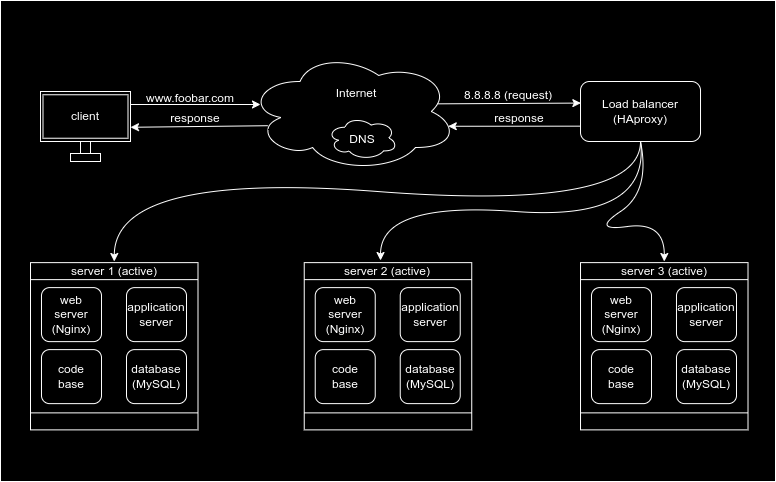

The diagram above was exported from draw.io. Its source (the exported page's mxGraphModel, read from the mxfile embedded in the PNG):
<mxGraphModel dx="880" dy="533" grid="1" gridSize="10" guides="1" tooltips="1" connect="1" arrows="1" fold="1" page="1" pageScale="1" pageWidth="827" pageHeight="1169" math="0" shadow="0">
  <root>
    <mxCell id="0" />
    <mxCell id="1" parent="0" />
    <mxCell id="X1FYAUUja6QbOgFRksdJ-1" value="" style="rounded=0;whiteSpace=wrap;html=1;" vertex="1" parent="1">
      <mxGeometry x="26" y="270" width="775" height="481" as="geometry" />
    </mxCell>
    <mxCell id="X1FYAUUja6QbOgFRksdJ-2" value="" style="group" vertex="1" connectable="0" parent="1">
      <mxGeometry x="66" y="361" width="90" height="70" as="geometry" />
    </mxCell>
    <mxCell id="X1FYAUUja6QbOgFRksdJ-3" value="" style="rounded=0;whiteSpace=wrap;html=1;" vertex="1" parent="X1FYAUUja6QbOgFRksdJ-2">
      <mxGeometry width="90" height="50" as="geometry" />
    </mxCell>
    <mxCell id="X1FYAUUja6QbOgFRksdJ-4" value="" style="rounded=0;whiteSpace=wrap;html=1;" vertex="1" parent="X1FYAUUja6QbOgFRksdJ-2">
      <mxGeometry x="40" y="50" width="10" height="12" as="geometry" />
    </mxCell>
    <mxCell id="X1FYAUUja6QbOgFRksdJ-5" value="" style="rounded=0;whiteSpace=wrap;html=1;" vertex="1" parent="X1FYAUUja6QbOgFRksdJ-2">
      <mxGeometry x="30" y="62" width="30" height="8" as="geometry" />
    </mxCell>
    <mxCell id="X1FYAUUja6QbOgFRksdJ-6" value="" style="rounded=0;whiteSpace=wrap;html=1;" vertex="1" parent="X1FYAUUja6QbOgFRksdJ-2">
      <mxGeometry x="2.5" y="3.2649999999999864" width="85" height="43.47" as="geometry" />
    </mxCell>
    <mxCell id="X1FYAUUja6QbOgFRksdJ-7" value="client" style="text;html=1;strokeColor=none;fillColor=none;align=center;verticalAlign=middle;whiteSpace=wrap;rounded=0;" vertex="1" parent="X1FYAUUja6QbOgFRksdJ-2">
      <mxGeometry x="15" y="10" width="60" height="30" as="geometry" />
    </mxCell>
    <mxCell id="X1FYAUUja6QbOgFRksdJ-8" value="" style="endArrow=classic;html=1;rounded=0;" edge="1" parent="1">
      <mxGeometry width="50" height="50" relative="1" as="geometry">
        <mxPoint x="156" y="374" as="sourcePoint" />
        <mxPoint x="286" y="374" as="targetPoint" />
      </mxGeometry>
    </mxCell>
    <mxCell id="X1FYAUUja6QbOgFRksdJ-9" value="" style="endArrow=classic;html=1;rounded=0;entryX=0.956;entryY=0.623;entryDx=0;entryDy=0;entryPerimeter=0;" edge="1" parent="1" target="X1FYAUUja6QbOgFRksdJ-30">
      <mxGeometry width="50" height="50" relative="1" as="geometry">
        <mxPoint x="606" y="395.6600000000001" as="sourcePoint" />
        <mxPoint x="496" y="395.6600000000001" as="targetPoint" />
      </mxGeometry>
    </mxCell>
    <mxCell id="X1FYAUUja6QbOgFRksdJ-10" value="" style="endArrow=classic;html=1;rounded=0;entryX=0.41;entryY=-0.015;entryDx=0;entryDy=0;entryPerimeter=0;" edge="1" parent="1">
      <mxGeometry width="50" height="50" relative="1" as="geometry">
        <mxPoint x="293.36" y="395.21000000000004" as="sourcePoint" />
        <mxPoint x="155.99750000000006" y="396.7874999999999" as="targetPoint" />
      </mxGeometry>
    </mxCell>
    <mxCell id="X1FYAUUja6QbOgFRksdJ-11" value="www.foobar.com" style="text;html=1;strokeColor=none;fillColor=none;align=center;verticalAlign=middle;whiteSpace=wrap;rounded=0;" vertex="1" parent="1">
      <mxGeometry x="186" y="353" width="60" height="30" as="geometry" />
    </mxCell>
    <mxCell id="X1FYAUUja6QbOgFRksdJ-12" value="8.8.8.8 (request)" style="text;html=1;strokeColor=none;fillColor=none;align=center;verticalAlign=middle;whiteSpace=wrap;rounded=0;" vertex="1" parent="1">
      <mxGeometry x="487" y="350" width="94" height="30" as="geometry" />
    </mxCell>
    <mxCell id="X1FYAUUja6QbOgFRksdJ-13" value="response" style="text;html=1;strokeColor=none;fillColor=none;align=center;verticalAlign=middle;whiteSpace=wrap;rounded=0;" vertex="1" parent="1">
      <mxGeometry x="480" y="373" width="130" height="30" as="geometry" />
    </mxCell>
    <mxCell id="X1FYAUUja6QbOgFRksdJ-14" value="" style="group" vertex="1" connectable="0" parent="1">
      <mxGeometry x="329.745" y="531.0025" width="167.5" height="168.375" as="geometry" />
    </mxCell>
    <mxCell id="X1FYAUUja6QbOgFRksdJ-15" value="" style="shape=process;whiteSpace=wrap;html=1;backgroundOutline=1;rotation=90;" vertex="1" parent="X1FYAUUja6QbOgFRksdJ-14">
      <mxGeometry x="0.1250000000000071" y="1" width="167.25" height="167.5" as="geometry" />
    </mxCell>
    <mxCell id="X1FYAUUja6QbOgFRksdJ-16" value="server 2 (active)" style="text;html=1;strokeColor=none;fillColor=none;align=center;verticalAlign=middle;whiteSpace=wrap;rounded=0;" vertex="1" parent="X1FYAUUja6QbOgFRksdJ-14">
      <mxGeometry x="37.635000000000005" width="92.24" height="20" as="geometry" />
    </mxCell>
    <mxCell id="X1FYAUUja6QbOgFRksdJ-17" value="" style="group" vertex="1" connectable="0" parent="X1FYAUUja6QbOgFRksdJ-14">
      <mxGeometry x="10.995000000000005" y="26.120000000000005" width="60" height="54" as="geometry" />
    </mxCell>
    <mxCell id="X1FYAUUja6QbOgFRksdJ-18" value="" style="rounded=1;whiteSpace=wrap;html=1;" vertex="1" parent="X1FYAUUja6QbOgFRksdJ-17">
      <mxGeometry width="60" height="54" as="geometry" />
    </mxCell>
    <mxCell id="X1FYAUUja6QbOgFRksdJ-19" value="web server&lt;br&gt;(Nginx)" style="text;html=1;strokeColor=none;fillColor=none;align=center;verticalAlign=middle;whiteSpace=wrap;rounded=0;" vertex="1" parent="X1FYAUUja6QbOgFRksdJ-17">
      <mxGeometry y="22" width="60" height="10" as="geometry" />
    </mxCell>
    <mxCell id="X1FYAUUja6QbOgFRksdJ-20" value="" style="group" vertex="1" connectable="0" parent="X1FYAUUja6QbOgFRksdJ-14">
      <mxGeometry x="95.995" y="26.120000000000005" width="60" height="54" as="geometry" />
    </mxCell>
    <mxCell id="X1FYAUUja6QbOgFRksdJ-21" value="" style="rounded=1;whiteSpace=wrap;html=1;" vertex="1" parent="X1FYAUUja6QbOgFRksdJ-20">
      <mxGeometry width="60" height="54" as="geometry" />
    </mxCell>
    <mxCell id="X1FYAUUja6QbOgFRksdJ-22" value="application&lt;br&gt;server" style="text;html=1;strokeColor=none;fillColor=none;align=center;verticalAlign=middle;whiteSpace=wrap;rounded=0;" vertex="1" parent="X1FYAUUja6QbOgFRksdJ-20">
      <mxGeometry y="22" width="60" height="10" as="geometry" />
    </mxCell>
    <mxCell id="X1FYAUUja6QbOgFRksdJ-23" value="" style="group" vertex="1" connectable="0" parent="X1FYAUUja6QbOgFRksdJ-14">
      <mxGeometry x="10.995000000000005" y="88.12" width="60" height="54" as="geometry" />
    </mxCell>
    <mxCell id="X1FYAUUja6QbOgFRksdJ-24" value="" style="rounded=1;whiteSpace=wrap;html=1;" vertex="1" parent="X1FYAUUja6QbOgFRksdJ-23">
      <mxGeometry width="60" height="54" as="geometry" />
    </mxCell>
    <mxCell id="X1FYAUUja6QbOgFRksdJ-25" value="code&lt;br&gt;base" style="text;html=1;strokeColor=none;fillColor=none;align=center;verticalAlign=middle;whiteSpace=wrap;rounded=0;" vertex="1" parent="X1FYAUUja6QbOgFRksdJ-23">
      <mxGeometry y="22" width="60" height="10" as="geometry" />
    </mxCell>
    <mxCell id="X1FYAUUja6QbOgFRksdJ-26" value="" style="group" vertex="1" connectable="0" parent="X1FYAUUja6QbOgFRksdJ-14">
      <mxGeometry x="95.995" y="88.12" width="60" height="54" as="geometry" />
    </mxCell>
    <mxCell id="X1FYAUUja6QbOgFRksdJ-27" value="" style="rounded=1;whiteSpace=wrap;html=1;" vertex="1" parent="X1FYAUUja6QbOgFRksdJ-26">
      <mxGeometry width="60" height="54" as="geometry" />
    </mxCell>
    <mxCell id="X1FYAUUja6QbOgFRksdJ-28" value="database&lt;br&gt;(MySQL)" style="text;html=1;strokeColor=none;fillColor=none;align=center;verticalAlign=middle;whiteSpace=wrap;rounded=0;" vertex="1" parent="X1FYAUUja6QbOgFRksdJ-26">
      <mxGeometry y="22" width="60" height="10" as="geometry" />
    </mxCell>
    <mxCell id="X1FYAUUja6QbOgFRksdJ-29" value="" style="group" vertex="1" connectable="0" parent="1">
      <mxGeometry x="273" y="321" width="210" height="120" as="geometry" />
    </mxCell>
    <mxCell id="X1FYAUUja6QbOgFRksdJ-30" value="" style="ellipse;shape=cloud;whiteSpace=wrap;html=1;" vertex="1" parent="X1FYAUUja6QbOgFRksdJ-29">
      <mxGeometry width="210" height="120" as="geometry" />
    </mxCell>
    <mxCell id="X1FYAUUja6QbOgFRksdJ-31" value="Internet" style="text;html=1;strokeColor=none;fillColor=none;align=center;verticalAlign=middle;whiteSpace=wrap;rounded=0;" vertex="1" parent="X1FYAUUja6QbOgFRksdJ-29">
      <mxGeometry x="63" y="22" width="92.24" height="40" as="geometry" />
    </mxCell>
    <mxCell id="X1FYAUUja6QbOgFRksdJ-32" value="" style="ellipse;shape=cloud;whiteSpace=wrap;html=1;" vertex="1" parent="X1FYAUUja6QbOgFRksdJ-29">
      <mxGeometry x="80" y="65" width="70" height="43" as="geometry" />
    </mxCell>
    <mxCell id="X1FYAUUja6QbOgFRksdJ-33" value="DNS" style="text;html=1;strokeColor=none;fillColor=none;align=center;verticalAlign=middle;whiteSpace=wrap;rounded=0;" vertex="1" parent="X1FYAUUja6QbOgFRksdJ-29">
      <mxGeometry x="94.88" y="68" width="40.12" height="40" as="geometry" />
    </mxCell>
    <mxCell id="X1FYAUUja6QbOgFRksdJ-34" value="response" style="text;html=1;strokeColor=none;fillColor=none;align=center;verticalAlign=middle;whiteSpace=wrap;rounded=0;" vertex="1" parent="1">
      <mxGeometry x="156" y="373" width="130" height="30" as="geometry" />
    </mxCell>
    <mxCell id="X1FYAUUja6QbOgFRksdJ-35" value="" style="group" vertex="1" connectable="0" parent="1">
      <mxGeometry x="606.005" y="531.0025" width="167.5" height="168.375" as="geometry" />
    </mxCell>
    <mxCell id="X1FYAUUja6QbOgFRksdJ-36" value="" style="shape=process;whiteSpace=wrap;html=1;backgroundOutline=1;rotation=90;" vertex="1" parent="X1FYAUUja6QbOgFRksdJ-35">
      <mxGeometry x="0.1250000000000071" y="1" width="167.25" height="167.5" as="geometry" />
    </mxCell>
    <mxCell id="X1FYAUUja6QbOgFRksdJ-37" value="server 3 (active)" style="text;html=1;strokeColor=none;fillColor=none;align=center;verticalAlign=middle;whiteSpace=wrap;rounded=0;" vertex="1" parent="X1FYAUUja6QbOgFRksdJ-35">
      <mxGeometry x="37.635000000000005" width="92.24" height="20" as="geometry" />
    </mxCell>
    <mxCell id="X1FYAUUja6QbOgFRksdJ-38" value="" style="group" vertex="1" connectable="0" parent="X1FYAUUja6QbOgFRksdJ-35">
      <mxGeometry x="10.995000000000005" y="26.120000000000005" width="60" height="54" as="geometry" />
    </mxCell>
    <mxCell id="X1FYAUUja6QbOgFRksdJ-39" value="" style="rounded=1;whiteSpace=wrap;html=1;" vertex="1" parent="X1FYAUUja6QbOgFRksdJ-38">
      <mxGeometry width="60" height="54" as="geometry" />
    </mxCell>
    <mxCell id="X1FYAUUja6QbOgFRksdJ-40" value="web server&lt;br&gt;(Nginx)" style="text;html=1;strokeColor=none;fillColor=none;align=center;verticalAlign=middle;whiteSpace=wrap;rounded=0;" vertex="1" parent="X1FYAUUja6QbOgFRksdJ-38">
      <mxGeometry y="22" width="60" height="10" as="geometry" />
    </mxCell>
    <mxCell id="X1FYAUUja6QbOgFRksdJ-41" value="" style="group" vertex="1" connectable="0" parent="X1FYAUUja6QbOgFRksdJ-35">
      <mxGeometry x="95.995" y="26.120000000000005" width="60" height="54" as="geometry" />
    </mxCell>
    <mxCell id="X1FYAUUja6QbOgFRksdJ-42" value="" style="rounded=1;whiteSpace=wrap;html=1;" vertex="1" parent="X1FYAUUja6QbOgFRksdJ-41">
      <mxGeometry width="60" height="54" as="geometry" />
    </mxCell>
    <mxCell id="X1FYAUUja6QbOgFRksdJ-43" value="application&lt;br&gt;server" style="text;html=1;strokeColor=none;fillColor=none;align=center;verticalAlign=middle;whiteSpace=wrap;rounded=0;" vertex="1" parent="X1FYAUUja6QbOgFRksdJ-41">
      <mxGeometry y="22" width="60" height="10" as="geometry" />
    </mxCell>
    <mxCell id="X1FYAUUja6QbOgFRksdJ-44" value="" style="group" vertex="1" connectable="0" parent="X1FYAUUja6QbOgFRksdJ-35">
      <mxGeometry x="10.995000000000005" y="88.12" width="60" height="54" as="geometry" />
    </mxCell>
    <mxCell id="X1FYAUUja6QbOgFRksdJ-45" value="" style="rounded=1;whiteSpace=wrap;html=1;" vertex="1" parent="X1FYAUUja6QbOgFRksdJ-44">
      <mxGeometry width="60" height="54" as="geometry" />
    </mxCell>
    <mxCell id="X1FYAUUja6QbOgFRksdJ-46" value="code&lt;br&gt;base" style="text;html=1;strokeColor=none;fillColor=none;align=center;verticalAlign=middle;whiteSpace=wrap;rounded=0;" vertex="1" parent="X1FYAUUja6QbOgFRksdJ-44">
      <mxGeometry y="22" width="60" height="10" as="geometry" />
    </mxCell>
    <mxCell id="X1FYAUUja6QbOgFRksdJ-47" value="" style="group" vertex="1" connectable="0" parent="X1FYAUUja6QbOgFRksdJ-35">
      <mxGeometry x="95.995" y="88.12" width="60" height="54" as="geometry" />
    </mxCell>
    <mxCell id="X1FYAUUja6QbOgFRksdJ-48" value="" style="rounded=1;whiteSpace=wrap;html=1;" vertex="1" parent="X1FYAUUja6QbOgFRksdJ-47">
      <mxGeometry width="60" height="54" as="geometry" />
    </mxCell>
    <mxCell id="X1FYAUUja6QbOgFRksdJ-49" value="database&lt;br&gt;(MySQL)" style="text;html=1;strokeColor=none;fillColor=none;align=center;verticalAlign=middle;whiteSpace=wrap;rounded=0;" vertex="1" parent="X1FYAUUja6QbOgFRksdJ-47">
      <mxGeometry y="22" width="60" height="10" as="geometry" />
    </mxCell>
    <mxCell id="X1FYAUUja6QbOgFRksdJ-50" value="" style="group" vertex="1" connectable="0" parent="1">
      <mxGeometry x="56.004999999999995" y="531.0025" width="167.5" height="168.375" as="geometry" />
    </mxCell>
    <mxCell id="X1FYAUUja6QbOgFRksdJ-51" value="" style="shape=process;whiteSpace=wrap;html=1;backgroundOutline=1;rotation=90;" vertex="1" parent="X1FYAUUja6QbOgFRksdJ-50">
      <mxGeometry x="0.1250000000000071" y="1" width="167.25" height="167.5" as="geometry" />
    </mxCell>
    <mxCell id="X1FYAUUja6QbOgFRksdJ-52" value="server 1 (active)" style="text;html=1;strokeColor=none;fillColor=none;align=center;verticalAlign=middle;whiteSpace=wrap;rounded=0;" vertex="1" parent="X1FYAUUja6QbOgFRksdJ-50">
      <mxGeometry x="37.635000000000005" width="92.24" height="20" as="geometry" />
    </mxCell>
    <mxCell id="X1FYAUUja6QbOgFRksdJ-53" value="" style="group" vertex="1" connectable="0" parent="X1FYAUUja6QbOgFRksdJ-50">
      <mxGeometry x="10.995000000000005" y="26.120000000000005" width="60" height="54" as="geometry" />
    </mxCell>
    <mxCell id="X1FYAUUja6QbOgFRksdJ-54" value="" style="rounded=1;whiteSpace=wrap;html=1;" vertex="1" parent="X1FYAUUja6QbOgFRksdJ-53">
      <mxGeometry width="60" height="54" as="geometry" />
    </mxCell>
    <mxCell id="X1FYAUUja6QbOgFRksdJ-55" value="web server&lt;br&gt;(Nginx)" style="text;html=1;strokeColor=none;fillColor=none;align=center;verticalAlign=middle;whiteSpace=wrap;rounded=0;" vertex="1" parent="X1FYAUUja6QbOgFRksdJ-53">
      <mxGeometry y="22" width="60" height="10" as="geometry" />
    </mxCell>
    <mxCell id="X1FYAUUja6QbOgFRksdJ-56" value="" style="group" vertex="1" connectable="0" parent="X1FYAUUja6QbOgFRksdJ-50">
      <mxGeometry x="95.995" y="26.120000000000005" width="60" height="54" as="geometry" />
    </mxCell>
    <mxCell id="X1FYAUUja6QbOgFRksdJ-57" value="" style="rounded=1;whiteSpace=wrap;html=1;" vertex="1" parent="X1FYAUUja6QbOgFRksdJ-56">
      <mxGeometry width="60" height="54" as="geometry" />
    </mxCell>
    <mxCell id="X1FYAUUja6QbOgFRksdJ-58" value="application&lt;br&gt;server" style="text;html=1;strokeColor=none;fillColor=none;align=center;verticalAlign=middle;whiteSpace=wrap;rounded=0;" vertex="1" parent="X1FYAUUja6QbOgFRksdJ-56">
      <mxGeometry y="22" width="60" height="10" as="geometry" />
    </mxCell>
    <mxCell id="X1FYAUUja6QbOgFRksdJ-59" value="" style="group" vertex="1" connectable="0" parent="X1FYAUUja6QbOgFRksdJ-50">
      <mxGeometry x="10.995000000000005" y="88.12" width="60" height="54" as="geometry" />
    </mxCell>
    <mxCell id="X1FYAUUja6QbOgFRksdJ-60" value="" style="rounded=1;whiteSpace=wrap;html=1;" vertex="1" parent="X1FYAUUja6QbOgFRksdJ-59">
      <mxGeometry width="60" height="54" as="geometry" />
    </mxCell>
    <mxCell id="X1FYAUUja6QbOgFRksdJ-61" value="code&lt;br&gt;base" style="text;html=1;strokeColor=none;fillColor=none;align=center;verticalAlign=middle;whiteSpace=wrap;rounded=0;" vertex="1" parent="X1FYAUUja6QbOgFRksdJ-59">
      <mxGeometry y="22" width="60" height="10" as="geometry" />
    </mxCell>
    <mxCell id="X1FYAUUja6QbOgFRksdJ-62" value="" style="group" vertex="1" connectable="0" parent="X1FYAUUja6QbOgFRksdJ-50">
      <mxGeometry x="95.995" y="88.12" width="60" height="54" as="geometry" />
    </mxCell>
    <mxCell id="X1FYAUUja6QbOgFRksdJ-63" value="" style="rounded=1;whiteSpace=wrap;html=1;" vertex="1" parent="X1FYAUUja6QbOgFRksdJ-62">
      <mxGeometry width="60" height="54" as="geometry" />
    </mxCell>
    <mxCell id="X1FYAUUja6QbOgFRksdJ-64" value="database&lt;br&gt;(MySQL)" style="text;html=1;strokeColor=none;fillColor=none;align=center;verticalAlign=middle;whiteSpace=wrap;rounded=0;" vertex="1" parent="X1FYAUUja6QbOgFRksdJ-62">
      <mxGeometry y="22" width="60" height="10" as="geometry" />
    </mxCell>
    <mxCell id="X1FYAUUja6QbOgFRksdJ-65" value="" style="rounded=1;whiteSpace=wrap;html=1;" vertex="1" parent="1">
      <mxGeometry x="606.01" y="351" width="120" height="60" as="geometry" />
    </mxCell>
    <mxCell id="X1FYAUUja6QbOgFRksdJ-66" value="" style="curved=1;endArrow=classic;html=1;rounded=0;exitX=0.5;exitY=1;exitDx=0;exitDy=0;entryX=0.5;entryY=0;entryDx=0;entryDy=0;" edge="1" parent="1" source="X1FYAUUja6QbOgFRksdJ-65" target="X1FYAUUja6QbOgFRksdJ-52">
      <mxGeometry width="50" height="50" relative="1" as="geometry">
        <mxPoint x="396" y="501" as="sourcePoint" />
        <mxPoint x="446" y="451" as="targetPoint" />
        <Array as="points">
          <mxPoint x="666" y="481" />
          <mxPoint x="140" y="441" />
        </Array>
      </mxGeometry>
    </mxCell>
    <mxCell id="X1FYAUUja6QbOgFRksdJ-67" value="" style="curved=1;endArrow=classic;html=1;rounded=0;exitX=0.5;exitY=1;exitDx=0;exitDy=0;entryX=0.419;entryY=-0.05;entryDx=0;entryDy=0;entryPerimeter=0;" edge="1" parent="1" source="X1FYAUUja6QbOgFRksdJ-65" target="X1FYAUUja6QbOgFRksdJ-16">
      <mxGeometry width="50" height="50" relative="1" as="geometry">
        <mxPoint x="667" y="421" as="sourcePoint" />
        <mxPoint x="86" y="531" as="targetPoint" />
        <Array as="points">
          <mxPoint x="676" y="491" />
          <mxPoint x="406" y="471" />
        </Array>
      </mxGeometry>
    </mxCell>
    <mxCell id="X1FYAUUja6QbOgFRksdJ-68" value="" style="curved=1;endArrow=classic;html=1;rounded=0;entryX=0.5;entryY=0;entryDx=0;entryDy=0;" edge="1" parent="1" target="X1FYAUUja6QbOgFRksdJ-37">
      <mxGeometry width="50" height="50" relative="1" as="geometry">
        <mxPoint x="666" y="411" as="sourcePoint" />
        <mxPoint x="416" y="540" as="targetPoint" />
        <Array as="points">
          <mxPoint x="676" y="461" />
          <mxPoint x="616" y="501" />
          <mxPoint x="690" y="491" />
        </Array>
      </mxGeometry>
    </mxCell>
    <mxCell id="X1FYAUUja6QbOgFRksdJ-69" value="Load balancer&lt;br&gt;(HAproxy)" style="text;html=1;strokeColor=none;fillColor=none;align=center;verticalAlign=middle;whiteSpace=wrap;rounded=0;" vertex="1" parent="1">
      <mxGeometry x="626.01" y="366" width="80" height="30" as="geometry" />
    </mxCell>
    <mxCell id="X1FYAUUja6QbOgFRksdJ-70" value="" style="endArrow=classic;html=1;rounded=0;entryX=0.972;entryY=-0.014;entryDx=0;entryDy=0;entryPerimeter=0;" edge="1" parent="1" target="X1FYAUUja6QbOgFRksdJ-13">
      <mxGeometry width="50" height="50" relative="1" as="geometry">
        <mxPoint x="463" y="373.34000000000003" as="sourcePoint" />
        <mxPoint x="595" y="373.0000000000001" as="targetPoint" />
      </mxGeometry>
    </mxCell>
  </root>
</mxGraphModel>